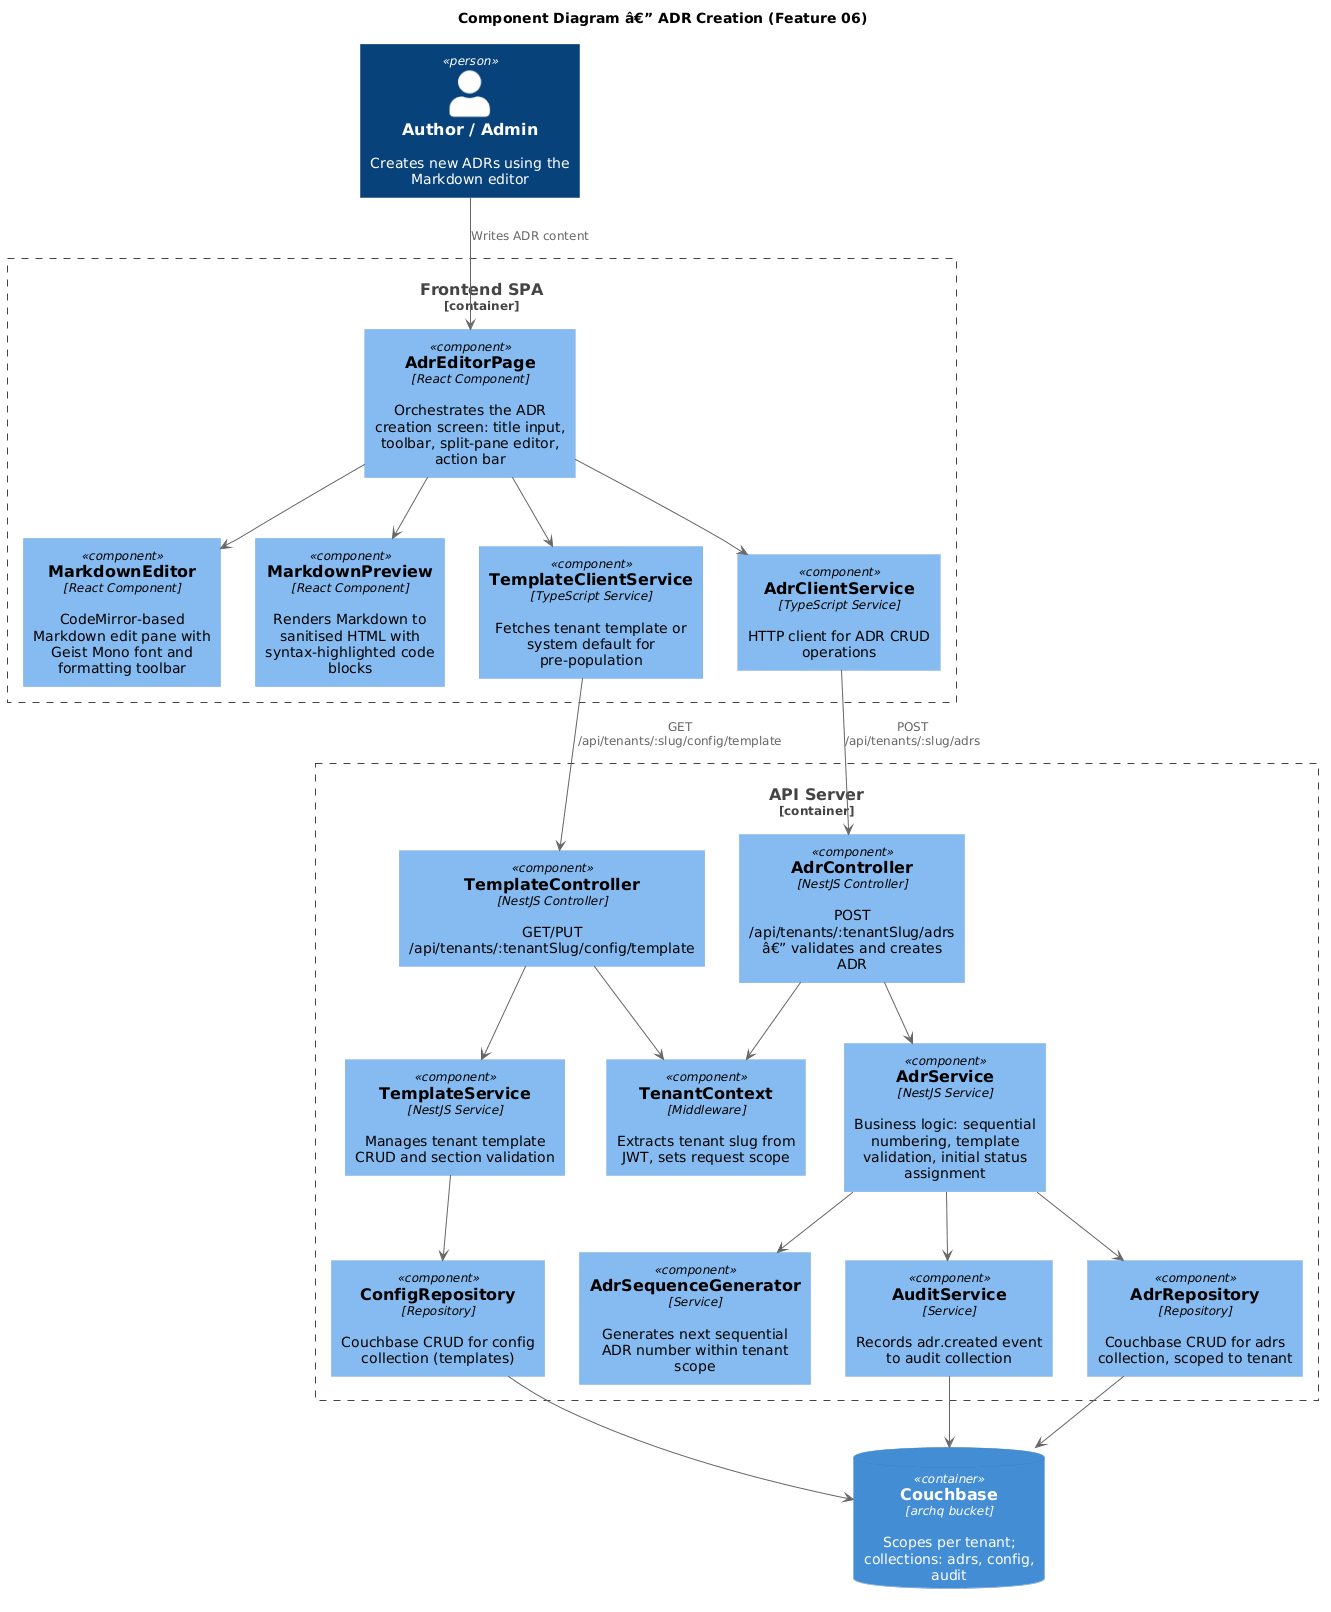

The diagram above was rendered by PlantUML. Its source (embedded in the PNG):
@startuml
!include https://raw.githubusercontent.com/plantuml-stdlib/C4-PlantUML/master/C4_Component.puml

title Component Diagram â€” ADR Creation (Feature 06)

Person(author, "Author / Admin", "Creates new ADRs using the Markdown editor")

Container_Boundary(spa, "Frontend SPA") {
    Component(adrEditorPage, "AdrEditorPage", "React Component", "Orchestrates the ADR creation screen: title input, toolbar, split-pane editor, action bar")
    Component(markdownEditor, "MarkdownEditor", "React Component", "CodeMirror-based Markdown edit pane with Geist Mono font and formatting toolbar")
    Component(markdownPreview, "MarkdownPreview", "React Component", "Renders Markdown to sanitised HTML with syntax-highlighted code blocks")
    Component(templateService, "TemplateClientService", "TypeScript Service", "Fetches tenant template or system default for pre-population")
    Component(adrClientService, "AdrClientService", "TypeScript Service", "HTTP client for ADR CRUD operations")
}

Container_Boundary(api, "API Server") {
    Component(adrController, "AdrController", "NestJS Controller", "POST /api/tenants/:tenantSlug/adrs â€” validates and creates ADR")
    Component(adrService, "AdrService", "NestJS Service", "Business logic: sequential numbering, template validation, initial status assignment")
    Component(templateController, "TemplateController", "NestJS Controller", "GET/PUT /api/tenants/:tenantSlug/config/template")
    Component(templateServiceBE, "TemplateService", "NestJS Service", "Manages tenant template CRUD and section validation")
    Component(adrRepository, "AdrRepository", "Repository", "Couchbase CRUD for adrs collection, scoped to tenant")
    Component(configRepository, "ConfigRepository", "Repository", "Couchbase CRUD for config collection (templates)")
    Component(sequenceGenerator, "AdrSequenceGenerator", "Service", "Generates next sequential ADR number within tenant scope")
    Component(auditService, "AuditService", "Service", "Records adr.created event to audit collection")
    Component(tenantContext, "TenantContext", "Middleware", "Extracts tenant slug from JWT, sets request scope")
}

ContainerDb(couchbase, "Couchbase", "archq bucket", "Scopes per tenant; collections: adrs, config, audit")

author --> adrEditorPage : "Writes ADR content"
adrEditorPage --> markdownEditor
adrEditorPage --> markdownPreview
adrEditorPage --> templateService
adrEditorPage --> adrClientService

adrClientService --> adrController : "POST /api/tenants/:slug/adrs"
templateService --> templateController : "GET /api/tenants/:slug/config/template"

adrController --> tenantContext
adrController --> adrService
adrService --> sequenceGenerator
adrService --> adrRepository
adrService --> auditService

templateController --> tenantContext
templateController --> templateServiceBE
templateServiceBE --> configRepository

adrRepository --> couchbase
configRepository --> couchbase
auditService --> couchbase
@enduml